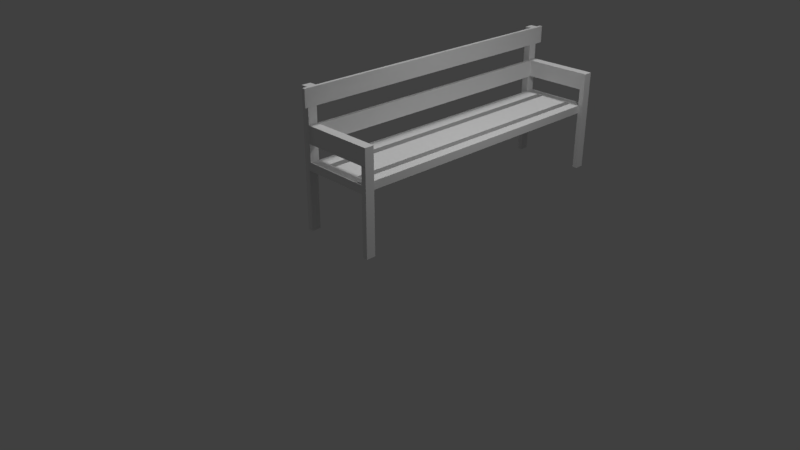 # Source: bancoUV.blend  (saved by Blender 2.79.0; exported with 4.5.12 LTS)
import bpy
from mathutils import Matrix  # noqa: F401  (used for matrix-valued properties, if any)

bpy.ops.wm.read_factory_settings(use_empty=True)
scene = bpy.context.scene
scene.name = 'Scene'

# ---- collections
col_collection_1 = bpy.data.collections.new('Collection 1'); scene.collection.children.link(col_collection_1)

# ---- world
world_world = bpy.data.worlds.new('World'); scene.world = world_world
world_world.color = (0.05088, 0.05088, 0.05088)
world_world.use_sun_shadow = False
world_world.sun_shadow_jitter_overblur = 0.0
world_world.cycles.sampling_method = 'MANUAL'

# ---- cameras
cam_camera = bpy.data.cameras.new('Camera')
cam_camera.clip_end = 100.0
cam_camera.lens = 35.0
cam_camera.sensor_width = 32.0
cam_camera.sensor_height = 18.0
cam_camera.ortho_scale = 7.314
cam_camera.dof.focus_distance = 0.0
cam_camera.dof.aperture_fstop = 128.0
cam_camera_001 = bpy.data.cameras.new('Camera.001')
cam_camera_001.clip_end = 100.0
cam_camera_001.lens = 35.0
cam_camera_001.sensor_width = 32.0
cam_camera_001.sensor_height = 18.0
cam_camera_001.ortho_scale = 7.314
cam_camera_001.dof.focus_distance = 0.0
cam_camera_001.dof.aperture_fstop = 128.0

# ---- lights
light_lamp = bpy.data.lights.new('Lamp', 'POINT')
light_lamp.transmission_factor = 0.0
light_lamp.cutoff_distance = 30.0
light_lamp.energy = 100.0
light_lamp.shadow_buffer_clip_start = 1.001
light_lamp.shadow_soft_size = 0.1
light_lamp.shadow_maximum_resolution = 0.006
light_lamp.use_absolute_resolution = True
light_sun = bpy.data.lights.new('Sun', 'SUN')
light_sun.transmission_factor = 0.0
light_sun.angle = 0.1993
light_sun.energy = 1.0
light_sun.shadow_buffer_clip_start = 0.5
light_sun.shadow_soft_size = 0.1
light_sun.shadow_cascade_max_distance = 1000.0

# ---- meshes
me_cube_002 = bpy.data.meshes.new('Cube.002')
me_cube_002.from_pydata([(-1.0, -1.0, -1.0), (-1.0, -1.0, 1.0), (-1.0, 1.0, -1.0), (-1.0, 1.0, 1.0), (1.0, -1.0, -1.0), (1.0, -1.0, 1.0), (1.0, 1.0, -1.0), (1.0, 1.0, 1.0), (-1.0, 1.0, -12.72), (-1.0, -1.0, -12.72), (1.0, 1.0, -12.72), (1.0, -1.0, -12.72), (-1.0, 1.0, -19.63), (-1.0, -1.0, -19.63), (1.0, 1.0, -19.63), (1.0, -1.0, -19.63), (-1.0, -1.0, -17.17), (1.0, -1.0, -17.17), (1.0, 1.0, -17.17), (-1.0, 1.0, -17.17), (14.06, -1.0, -19.63), (14.06, 1.0, -19.63), (14.06, 1.0, -17.17), (14.06, -1.0, -17.17), (28.33, -1.0, -17.17), (28.33, 1.0, -17.17), (28.33, 1.0, -19.63), (28.33, -1.0, -19.63), (29.25, -1.0, -1.0), (29.25, -1.0, 1.0), (29.25, 1.0, -1.0), (29.25, 1.0, 1.0), (31.25, -1.0, -1.0), (31.25, -1.0, 1.0), (31.25, 1.0, -1.0), (31.25, 1.0, 1.0), (29.25, 1.0, -12.72), (29.25, -1.0, -12.72), (31.25, 1.0, -12.72), (31.25, -1.0, -12.72), (29.25, -1.0, -17.17), (31.25, -1.0, -17.17), (31.25, 1.0, -17.17), (29.25, 1.0, -17.17), (31.24, 1.0, -19.63), (31.24, -1.0, -19.63), (31.24, -1.0, -17.17), (31.24, 1.0, -17.17), (-1.0, -64.22, -1.0), (-1.0, -64.22, 1.0), (-1.0, -62.22, -1.0), (-1.0, -62.22, 1.0), (1.0, -64.22, -1.0), (1.0, -64.22, 1.0), (1.0, -62.22, -1.0), (1.0, -62.22, 1.0), (-1.0, -62.22, -12.72), (-1.0, -64.22, -12.72), (1.0, -62.22, -12.72), (1.0, -64.22, -12.72), (-1.0, -62.22, -19.63), (-1.0, -64.22, -19.63), (1.0, -62.22, -19.63), (1.0, -64.22, -19.63), (-1.0, -64.22, -17.17), (1.0, -64.22, -17.17), (1.0, -62.22, -17.17), (-1.0, -62.22, -17.17), (14.06, -64.22, -19.63), (14.06, -62.22, -19.63), (14.06, -62.22, -17.17), (14.06, -64.22, -17.17), (28.33, -64.22, -17.17), (28.33, -62.22, -17.17), (28.33, -62.22, -19.63), (28.33, -64.22, -19.63), (29.25, -64.22, -1.0), (29.25, -64.22, 1.0), (29.25, -62.22, -1.0), (29.25, -62.22, 1.0), (31.25, -64.22, -1.0), (31.25, -64.22, 1.0), (31.25, -62.22, -1.0), (31.25, -62.22, 1.0), (29.25, -62.22, -12.72), (29.25, -64.22, -12.72), (31.25, -62.22, -12.72), (31.25, -64.22, -12.72), (29.25, -64.22, -17.17), (31.25, -64.22, -17.17), (31.25, -62.22, -17.17), (29.25, -62.22, -17.17), (31.24, -62.22, -19.63), (31.24, -64.22, -19.63), (31.24, -64.22, -17.17), (31.24, -62.22, -17.17), (28.33, -62.29, -19.63), (28.33, -62.29, -17.17), (31.24, -62.29, -19.63), (31.24, -62.29, -17.17), (28.33, 1.0, -40.47), (28.33, -1.0, -40.47), (31.24, 1.0, -40.47), (31.24, -1.0, -40.47), (28.33, -62.22, -40.47), (28.33, -64.22, -40.47), (31.24, -62.22, -40.47), (31.24, -64.22, -40.47), (31.24, -62.29, -40.47), (28.33, -62.29, -40.47), (31.24, 1.0, -24.84), (31.24, 1.0, -30.05), (31.24, 1.0, -35.26), (28.33, 1.0, -35.26), (28.33, 1.0, -30.05), (28.33, 1.0, -24.84), (28.33, -1.0, -35.26), (28.33, -1.0, -30.05), (28.33, -1.0, -24.84), (31.24, -62.29, -24.84), (31.24, -62.29, -30.05), (31.24, -62.29, -35.26), (31.24, -1.0, -35.26), (31.24, -1.0, -30.05), (31.24, -1.0, -24.84), (28.33, -62.29, -24.84), (28.33, -62.29, -30.05), (28.33, -62.29, -35.26), (-0.7866, -62.29, -19.63), (-0.7866, -62.29, -17.17), (22.5, -62.29, -19.63), (16.68, -62.29, -19.63), (10.86, -62.29, -19.63), (5.036, -62.29, -19.63), (5.036, -1.0, -19.63), (10.86, -1.0, -19.63), (16.68, -1.0, -19.63), (22.5, -1.0, -19.63), (22.5, -62.29, -17.17), (16.68, -62.29, -17.17), (10.86, -62.29, -17.17), (5.036, -62.29, -17.17), (22.5, -1.0, -17.17), (16.68, -1.0, -17.17), (10.86, -1.0, -17.17), (5.036, -1.0, -17.17), (28.33, -62.22, -24.93), (28.33, -64.22, -24.93), (31.24, -64.22, -24.93), (31.24, -62.22, -24.93), (28.33, -62.22, -30.04), (28.33, -64.22, -30.04), (31.24, -64.22, -30.04), (31.24, -62.22, -30.04), (2.89, 1.0, -30.05), (2.89, 1.0, -24.84), (2.89, -1.0, -30.05), (2.89, -1.0, -24.84), (2.89, -64.22, -30.04), (2.89, -64.22, -24.93), (2.89, -62.22, -24.93), (2.89, -62.22, -30.04), (2.89, 1.0, -30.05), (2.89, 1.0, -24.84), (2.89, -1.0, -30.05), (2.89, -1.0, -24.84), (2.89, -64.22, -30.04), (2.89, -64.22, -24.93), (2.89, -62.22, -24.93), (2.89, -62.22, -30.04), (-0.9904, 1.0, -30.05), (-0.9904, 1.0, -24.84), (-0.9904, -1.0, -30.05), (-0.9904, -1.0, -24.84), (-0.9904, -64.22, -30.04), (-0.9904, -64.22, -24.93), (-0.9904, -62.22, -24.93), (-0.9904, -62.22, -30.04), (-1.0, 1.0, -24.85), (-1.0, -1.0, -24.85), (1.0, 1.0, -24.85), (1.0, -1.0, -24.85), (-1.0, -62.22, -24.85), (-1.0, -64.22, -24.85), (1.0, -62.22, -24.85), (1.0, -64.22, -24.85), (-1.0, 1.0, -24.93), (-1.0, -1.0, -24.93), (1.0, 1.0, -24.93), (1.0, -1.0, -24.93), (-1.0, -62.22, -24.93), (-1.0, -64.22, -24.93), (1.0, -62.22, -24.93), (1.0, -64.22, -24.93), (16.68, -62.29, -17.17), (10.86, -62.29, -17.17), (16.68, -1.0, -17.17), (10.86, -1.0, -17.17), (10.86, -1.0, -19.63), (10.86, -62.29, -19.63), (7.796, -1.0, -19.63), (7.796, -1.0, -17.17), (7.796, -62.29, -17.17), (7.796, -62.29, -19.63), (16.68, -62.29, -17.17), (10.86, -62.29, -17.17), (16.68, -1.0, -17.17), (10.86, -1.0, -17.17), (19.49, -62.29, -19.63), (19.49, -1.0, -19.63), (19.49, -1.0, -17.17), (19.49, -62.29, -17.17), (0.9602, -62.29, -19.63), (0.9602, -62.29, -17.17), (0.9601, -1.0, -17.17), (0.9601, -1.0, -19.63), (27.11, -62.29, -40.47), (27.11, -1.0, -40.47), (27.11, -62.29, -35.26), (27.11, -1.0, -35.26), (27.11, -1.0, -30.05), (27.11, -1.0, -24.84), (27.11, -62.29, -24.84), (27.11, -62.29, -30.05), (28.33, -62.29, -35.26), (28.33, -62.29, -40.47), (28.33, -1.0, -40.47), (28.33, -1.0, -35.26), (27.11, -62.29, -35.26), (27.11, -62.29, -40.47), (27.11, -1.0, -40.47), (27.11, -1.0, -35.26), (28.33, -65.24, -35.26), (28.33, -65.24, -40.47), (27.11, -65.24, -35.26), (27.11, -65.24, -40.47), (27.11, 2.091, -40.47), (27.11, 2.091, -35.26), (28.33, 2.091, -40.47), (28.33, 2.091, -35.26)], [], [(0, 1, 3, 2), (2, 3, 7, 6), (6, 7, 5, 4), (4, 5, 1, 0), (2, 6, 10, 8), (7, 3, 1, 5), (17, 16, 13, 15), (0, 2, 8, 9), (6, 4, 11, 10), (4, 0, 9, 11), (14, 15, 181, 180), (19, 18, 14, 12), (14, 18, 22, 21), (16, 19, 12, 13), (9, 8, 19, 16), (10, 11, 17, 18), (8, 10, 18, 19), (11, 9, 16, 17), (15, 14, 21, 20), (18, 17, 23, 22), (17, 15, 20, 23), (43, 42, 41, 40), (20, 21, 26, 27), (23, 20, 27, 24), (21, 22, 25, 26), (22, 23, 24, 25), (28, 29, 31, 30), (30, 31, 35, 34), (34, 35, 33, 32), (32, 33, 29, 28), (30, 34, 38, 36), (35, 31, 29, 33), (26, 25, 47, 44), (28, 30, 36, 37), (34, 32, 39, 38), (32, 28, 37, 39), (37, 36, 43, 40), (38, 39, 41, 42), (36, 38, 42, 43), (39, 37, 40, 41), (44, 47, 46, 45), (116, 113, 100, 101), (25, 24, 46, 47), (46, 24, 27, 45), (48, 49, 51, 50), (50, 51, 55, 54), (54, 55, 53, 52), (52, 53, 49, 48), (50, 54, 58, 56), (55, 51, 49, 53), (65, 64, 61, 63), (48, 50, 56, 57), (54, 52, 59, 58), (52, 48, 57, 59), (62, 63, 185, 184), (67, 66, 62, 60), (62, 66, 70, 69), (64, 67, 60, 61), (57, 56, 67, 64), (58, 59, 65, 66), (56, 58, 66, 67), (59, 57, 64, 65), (63, 62, 69, 68), (66, 65, 71, 70), (65, 63, 68, 71), (91, 90, 89, 88), (68, 69, 74, 75), (71, 68, 75, 72), (69, 70, 73, 74), (70, 71, 72, 73), (76, 77, 79, 78), (78, 79, 83, 82), (82, 83, 81, 80), (80, 81, 77, 76), (78, 82, 86, 84), (83, 79, 77, 81), (74, 73, 95, 92), (76, 78, 84, 85), (82, 80, 87, 86), (80, 76, 85, 87), (85, 84, 91, 88), (86, 87, 89, 90), (84, 86, 90, 91), (87, 85, 88, 89), (92, 95, 94, 93), (113, 112, 102, 100), (73, 72, 94, 95), (72, 75, 93, 94), (97, 96, 98, 99), (151, 150, 104, 105), (27, 24, 97, 96), (101, 100, 102, 103), (105, 104, 106, 107), (230, 231, 237, 236), (152, 151, 105, 107), (224, 228, 234, 232), (121, 127, 109, 108), (153, 152, 107, 106), (101, 217, 230, 226), (112, 122, 103, 102), (150, 153, 106, 104), (44, 45, 124, 110), (110, 124, 123, 111), (111, 123, 122, 112), (117, 126, 223, 220), (98, 96, 125, 119), (119, 125, 126, 120), (120, 126, 127, 121), (117, 118, 125, 126), (26, 44, 110, 115), (115, 110, 111, 114), (114, 111, 112, 113), (27, 26, 115, 118), (118, 115, 155, 157), (117, 114, 113, 116), (212, 213, 129, 128), (212, 213, 214, 215), (24, 27, 137, 142), (143, 136, 135, 144), (97, 24, 142, 138), (139, 143, 196, 194), (96, 97, 138, 130), (130, 138, 139, 131), (131, 139, 140, 132), (132, 140, 141, 133), (27, 96, 130, 137), (136, 131, 132, 135), (74, 92, 149, 146), (92, 93, 148, 149), (93, 75, 147, 148), (75, 74, 146, 147), (146, 149, 153, 150), (149, 148, 152, 153), (148, 147, 151, 152), (151, 147, 159, 158), (159, 160, 168, 167), (161, 158, 166, 169), (146, 150, 161, 160), (115, 114, 154, 155), (150, 151, 158, 161), (114, 117, 156, 154), (117, 118, 157, 156), (147, 146, 160, 159), (165, 163, 171, 173), (166, 167, 175, 174), (154, 156, 164, 162), (156, 157, 165, 164), (160, 161, 169, 168), (158, 159, 167, 166), (157, 155, 163, 165), (155, 154, 162, 163), (173, 171, 170, 172), (175, 176, 177, 174), (163, 162, 170, 171), (169, 166, 174, 177), (167, 168, 176, 175), (162, 164, 172, 170), (164, 165, 173, 172), (168, 169, 177, 176), (179, 178, 186, 187), (180, 181, 189, 188), (61, 60, 182, 183), (13, 12, 178, 179), (63, 61, 183, 185), (15, 13, 179, 181), (60, 62, 184, 182), (12, 14, 180, 178), (186, 188, 189, 187), (190, 192, 193, 191), (185, 183, 191, 193), (182, 184, 192, 190), (181, 179, 187, 189), (178, 180, 188, 186), (184, 185, 193, 192), (183, 182, 190, 191), (140, 139, 194, 195), (137, 130, 138, 142), (134, 133, 141, 145), (194, 196, 206, 204), (198, 199, 203, 200), (135, 132, 199, 198), (132, 140, 195, 199), (144, 135, 198, 197), (143, 144, 197, 196), (200, 203, 202, 201), (195, 197, 201, 202), (197, 198, 200, 201), (199, 195, 202, 203), (204, 206, 207, 205), (196, 197, 207, 206), (197, 195, 205, 207), (195, 194, 204, 205), (204, 131, 208, 211), (208, 209, 210, 211), (131, 136, 209, 208), (206, 204, 211, 210), (136, 206, 210, 209), (118, 117, 123, 124), (145, 134, 215, 214), (117, 116, 122, 123), (116, 101, 103, 122), (27, 118, 124, 45), (109, 101, 116, 127), (141, 145, 214, 213), (133, 141, 213, 212), (134, 133, 212, 215), (218, 219, 217, 216), (222, 221, 220, 223), (126, 125, 222, 223), (127, 116, 219, 218), (101, 109, 216, 217), (125, 118, 221, 222), (118, 117, 220, 221), (109, 127, 224, 225), (218, 216, 229, 228), (127, 218, 228, 224), (116, 101, 226, 227), (219, 116, 227, 231), (217, 219, 231, 230), (216, 109, 225, 229), (233, 232, 234, 235), (225, 224, 232, 233), (229, 225, 233, 235), (228, 229, 235, 234), (239, 238, 236, 237), (231, 227, 239, 237), (227, 226, 238, 239), (226, 230, 236, 238)])
_uv = me_cube_002.uv_layers.new(name='UVMap')
_uv.uv.foreach_set('vector', [0.7896, 0.5163, 0.7896, 0.5, 0.8061, 0.5, 0.8061, 0.5163, 0.3993, 0.008402, 0.4134, 0.0, 0.4218, 0.01399, 0.4077, 0.02239, 0.8225, 0.8434, 0.8225, 0.8597, 0.8061, 0.8597, 0.8061, 0.8434, 0.1968, 0.3773, 0.2109, 0.3857, 0.2025, 0.3997, 0.1884, 0.3913, 0.3993, 0.008402, 0.4077, 0.02239, 0.3251, 0.07164, 0.3166, 0.05766, 0.05319, 0.8419, 0.05319, 0.8582, 0.03674, 0.8582, 0.03674, 0.8419, 0.08285, 0.3094, 0.07438, 0.3234, 0.05698, 0.313, 0.06545, 0.299, 0.7896, 0.5163, 0.8061, 0.5163, 0.8061, 0.612, 0.7896, 0.612, 0.8225, 0.8434, 0.8061, 0.8434, 0.8061, 0.7478, 0.8225, 0.7478, 0.1968, 0.3773, 0.1884, 0.3913, 0.1057, 0.342, 0.1142, 0.328, 0.839, 0.7661, 0.8225, 0.7661, 0.8225, 0.7236, 0.839, 0.7236, 0.2853, 0.07632, 0.2938, 0.0903, 0.2764, 0.1007, 0.2679, 0.08668, 0.2764, 0.1007, 0.2938, 0.0903, 0.3491, 0.1816, 0.3317, 0.192, 0.7896, 0.6482, 0.8061, 0.6482, 0.8061, 0.6683, 0.7896, 0.6683, 0.7896, 0.612, 0.8061, 0.612, 0.8061, 0.6482, 0.7896, 0.6482, 0.8225, 0.7478, 0.8061, 0.7478, 0.8061, 0.7115, 0.8225, 0.7115, 0.3166, 0.05766, 0.3251, 0.07164, 0.2938, 0.0903, 0.2853, 0.07632, 0.1142, 0.328, 0.1057, 0.342, 0.07438, 0.3234, 0.08285, 0.3094, 0.7217, 0.7229, 0.7053, 0.7229, 0.7053, 0.6164, 0.7217, 0.6164, 0.7546, 0.7467, 0.7382, 0.7467, 0.7382, 0.6401, 0.7546, 0.6401, 0.08285, 0.3094, 0.06545, 0.299, 0.1208, 0.2077, 0.1382, 0.218, 0.1441, 0.8582, 0.1441, 0.8419, 0.1605, 0.8419, 0.1605, 0.8582, 0.7217, 0.6164, 0.7053, 0.6164, 0.7053, 0.5, 0.7217, 0.5, 0.1382, 0.218, 0.1208, 0.2077, 0.1812, 0.1079, 0.1986, 0.1183, 0.3317, 0.192, 0.3491, 0.1816, 0.4095, 0.2814, 0.3921, 0.2918, 0.7546, 0.6401, 0.7382, 0.6401, 0.7382, 0.5238, 0.7546, 0.5238, 0.3589, 0.6773, 0.3589, 0.661, 0.3753, 0.661, 0.3753, 0.6773, 0.839, 0.7238, 0.839, 0.7075, 0.8554, 0.7075, 0.8554, 0.7238, 0.8061, 0.8434, 0.8061, 0.8597, 0.7896, 0.8597, 0.7896, 0.8434, 0.3753, 0.6773, 0.3753, 0.661, 0.3918, 0.661, 0.3918, 0.6773, 0.839, 0.7238, 0.8554, 0.7238, 0.8554, 0.8195, 0.839, 0.8195, 0.1441, 0.8419, 0.1441, 0.8582, 0.1276, 0.8582, 0.1276, 0.8419, 0.3921, 0.2918, 0.4095, 0.2814, 0.4218, 0.3018, 0.4045, 0.3121, 0.3589, 0.6773, 0.3753, 0.6773, 0.3753, 0.7729, 0.3589, 0.7729, 0.8061, 0.8434, 0.7896, 0.8434, 0.7896, 0.7478, 0.8061, 0.7478, 0.3753, 0.6773, 0.3918, 0.6773, 0.3918, 0.7729, 0.3753, 0.7729, 0.3589, 0.7729, 0.3753, 0.7729, 0.3753, 0.8092, 0.3589, 0.8092, 0.8061, 0.7478, 0.7896, 0.7478, 0.7896, 0.7115, 0.8061, 0.7115, 0.839, 0.8195, 0.8554, 0.8195, 0.8554, 0.8557, 0.839, 0.8557, 0.3753, 0.7729, 0.3918, 0.7729, 0.3918, 0.8092, 0.3753, 0.8092, 0.2766, 0.6811, 0.2766, 0.661, 0.2931, 0.661, 0.2931, 0.6811, 0.7382, 0.7892, 0.7217, 0.7892, 0.7217, 0.7467, 0.7382, 0.7467, 0.7546, 0.5238, 0.7382, 0.5238, 0.7382, 0.5, 0.7546, 0.5, 0.2109, 0.09791, 0.1986, 0.1183, 0.1812, 0.1079, 0.1935, 0.08754, 0.8061, 0.5163, 0.8061, 0.5, 0.8225, 0.5, 0.8225, 0.5163, 0.1883, 0.4081, 0.2024, 0.3997, 0.2108, 0.4137, 0.1967, 0.4221, 0.3095, 0.6773, 0.3095, 0.661, 0.326, 0.661, 0.326, 0.6773, 0.6186, 0.3773, 0.6327, 0.3857, 0.6242, 0.3997, 0.6101, 0.3913, 0.1883, 0.4081, 0.1967, 0.4221, 0.1141, 0.4713, 0.1056, 0.4573, 0.2099, 0.8582, 0.1934, 0.8582, 0.1934, 0.8419, 0.2099, 0.8419, 0.5046, 0.3094, 0.4962, 0.3234, 0.4788, 0.313, 0.4872, 0.299, 0.8061, 0.5163, 0.8225, 0.5163, 0.8225, 0.612, 0.8061, 0.612, 0.3095, 0.6773, 0.326, 0.6773, 0.326, 0.7729, 0.3095, 0.7729, 0.6186, 0.3773, 0.6101, 0.3913, 0.5275, 0.342, 0.5359, 0.328, 0.7382, 0.7467, 0.7546, 0.7467, 0.7546, 0.7892, 0.7382, 0.7892, 0.0743, 0.476, 0.08277, 0.49, 0.06537, 0.5004, 0.0569, 0.4864, 0.06537, 0.5004, 0.08277, 0.49, 0.1381, 0.5813, 0.1207, 0.5917, 0.8061, 0.6482, 0.8225, 0.6482, 0.8225, 0.6683, 0.8061, 0.6683, 0.8061, 0.612, 0.8225, 0.612, 0.8225, 0.6482, 0.8061, 0.6482, 0.3095, 0.7729, 0.326, 0.7729, 0.326, 0.8092, 0.3095, 0.8092, 0.1056, 0.4573, 0.1141, 0.4713, 0.08277, 0.49, 0.0743, 0.476, 0.5359, 0.328, 0.5275, 0.342, 0.4962, 0.3234, 0.5046, 0.3094, 0.839, 0.7229, 0.8225, 0.7229, 0.8225, 0.6164, 0.839, 0.6164, 0.7382, 0.7467, 0.7217, 0.7467, 0.7217, 0.6401, 0.7382, 0.6401, 0.5046, 0.3094, 0.4872, 0.299, 0.5425, 0.2077, 0.5599, 0.218, 0.0203, 0.8419, 0.03674, 0.8419, 0.03674, 0.8582, 0.0203, 0.8582, 0.839, 0.6164, 0.8225, 0.6164, 0.8225, 0.5, 0.839, 0.5, 0.5599, 0.218, 0.5425, 0.2077, 0.603, 0.1079, 0.6204, 0.1183, 0.1207, 0.5917, 0.1381, 0.5813, 0.1985, 0.6811, 0.1811, 0.6914, 0.7382, 0.6401, 0.7217, 0.6401, 0.7217, 0.5238, 0.7382, 0.5238, 0.3589, 0.7928, 0.3589, 0.8092, 0.3424, 0.8092, 0.3424, 0.7928, 0.3424, 0.7928, 0.3424, 0.8092, 0.326, 0.8092, 0.326, 0.7928, 0.3095, 0.7928, 0.3095, 0.8092, 0.2931, 0.8092, 0.2931, 0.7928, 0.8719, 0.8394, 0.8719, 0.8557, 0.8554, 0.8557, 0.8554, 0.8394, 0.3424, 0.7928, 0.326, 0.7928, 0.326, 0.6972, 0.3424, 0.6972, 0.3956, 0.8587, 0.3792, 0.8587, 0.3792, 0.8424, 0.3956, 0.8424, 0.1811, 0.6914, 0.1985, 0.6811, 0.2108, 0.7015, 0.1934, 0.7118, 0.3589, 0.7928, 0.3424, 0.7928, 0.3424, 0.6972, 0.3589, 0.6972, 0.3095, 0.7928, 0.2931, 0.7928, 0.2931, 0.6972, 0.3095, 0.6972, 0.8719, 0.8394, 0.8554, 0.8394, 0.8554, 0.7437, 0.8719, 0.7437, 0.3589, 0.6972, 0.3424, 0.6972, 0.3424, 0.661, 0.3589, 0.661, 0.3095, 0.6972, 0.2931, 0.6972, 0.2931, 0.661, 0.3095, 0.661, 0.3424, 0.6972, 0.326, 0.6972, 0.326, 0.661, 0.3424, 0.661, 0.8719, 0.7437, 0.8554, 0.7437, 0.8554, 0.7075, 0.8719, 0.7075, 0.2766, 0.831, 0.2766, 0.8511, 0.2602, 0.8511, 0.2602, 0.831, 0.2819, 0.3574, 0.2943, 0.3778, 0.2575, 0.3997, 0.2452, 0.3793, 0.7382, 0.5238, 0.7217, 0.5238, 0.7217, 0.5, 0.7382, 0.5, 0.6204, 0.1183, 0.603, 0.1079, 0.6153, 0.08754, 0.6327, 0.09791, 0.4025, 0.4235, 0.3822, 0.4235, 0.3822, 0.3997, 0.4025, 0.3997, 0.7217, 0.808, 0.7053, 0.808, 0.7053, 0.7229, 0.7217, 0.7229, 0.9697, 0.5, 0.9494, 0.5, 0.9494, 0.0, 0.9697, 0.0, 0.8719, 0.6758, 0.8554, 0.6758, 0.8554, 0.6521, 0.8719, 0.6521, 0.8225, 0.841, 0.839, 0.841, 0.839, 0.8647, 0.8225, 0.8647, 0.1531, 0.8419, 0.1531, 0.7994, 0.1785, 0.7994, 0.1785, 0.8419, 0.5419, 0.04382, 0.5296, 0.0642, 0.456, 0.02038, 0.4684, 0.0, 0.7896, 0.5986, 0.7796, 0.5986, 0.7796, 0.5745, 0.7896, 0.5745, 0.2537, 0.3997, 0.2537, 0.4235, 0.2108, 0.4235, 0.2108, 0.3997, 0.2766, 0.746, 0.2602, 0.746, 0.2602, 0.661, 0.2766, 0.661, 0.0, 0.0, 0.0, 0.0, 0.0, 0.0, 0.0, 0.0, 0.2766, 0.8086, 0.2931, 0.8086, 0.2931, 0.8511, 0.2766, 0.8511, 0.1077, 0.7352, 0.1201, 0.7555, 0.04653, 0.7994, 0.03419, 0.779, 0.2766, 0.6811, 0.2931, 0.6811, 0.2931, 0.7236, 0.2766, 0.7236, 0.2766, 0.7236, 0.2931, 0.7236, 0.2931, 0.7661, 0.2766, 0.7661, 0.2766, 0.7661, 0.2931, 0.7661, 0.2931, 0.8086, 0.2766, 0.8086, 0.7646, 0.5, 0.7646, 1.0, 0.7546, 1.0, 0.7546, 0.5, 0.3822, 0.3997, 0.3822, 0.4235, 0.3394, 0.4235, 0.3394, 0.3997, 0.3394, 0.3997, 0.3394, 0.4235, 0.2965, 0.4235, 0.2965, 0.3997, 0.2965, 0.3997, 0.2965, 0.4235, 0.2537, 0.4235, 0.2537, 0.3997, 0.4454, 0.8997, 0.4025, 0.8997, 0.4025, 0.3997, 0.4454, 0.3997, 0.3921, 0.2918, 0.4045, 0.3121, 0.3677, 0.334, 0.3554, 0.3136, 0.3554, 0.3136, 0.3677, 0.334, 0.331, 0.3559, 0.3187, 0.3355, 0.3187, 0.3355, 0.331, 0.3559, 0.2943, 0.3778, 0.2819, 0.3574, 0.7546, 0.8324, 0.7382, 0.8324, 0.7382, 0.7899, 0.7546, 0.7899, 0.2108, 0.661, 0.2273, 0.661, 0.2273, 0.8685, 0.2108, 0.8685, 0.7382, 0.8317, 0.7217, 0.8317, 0.7217, 0.7892, 0.7382, 0.7892, 0.3822, 0.6467, 0.4025, 0.6467, 0.4025, 0.661, 0.3822, 0.661, 0.6733, 0.5, 0.6936, 0.5, 0.6936, 1.0, 0.6733, 1.0, 0.3424, 0.8567, 0.3221, 0.8567, 0.3221, 0.8092, 0.3424, 0.8092, 0.3627, 0.8567, 0.3424, 0.8567, 0.3424, 0.8092, 0.3627, 0.8092, 0.8704, 0.0, 0.8704, 0.5, 0.8225, 0.5, 0.8225, 0.0, 0.0, 0.0, 0.0, 0.0, 0.0, 0.0, 0.0, 0.0, 0.3822, 0.4235, 0.4025, 0.4235, 0.4025, 0.471, 0.3822, 0.471, 0.3822, 0.471, 0.4025, 0.471, 0.4025, 0.5185, 0.3822, 0.5185, 0.3822, 0.5185, 0.4025, 0.5185, 0.4025, 0.566, 0.3822, 0.566, 0.3822, 0.566, 0.4025, 0.566, 0.4025, 0.6135, 0.3822, 0.6135, 0.7746, 0.5, 0.7746, 0.0, 0.8225, 3.112e-08, 0.8225, 0.5, 0.7267, 0.5, 0.7267, 0.0, 0.7746, 0.0, 0.7746, 0.5, 0.1811, 0.6914, 0.1934, 0.7118, 0.1561, 0.7341, 0.1438, 0.7137, 0.2766, 0.831, 0.2602, 0.831, 0.2602, 0.7878, 0.2766, 0.7878, 0.6153, 0.08754, 0.603, 0.1079, 0.5656, 0.0857, 0.578, 0.06531, 0.839, 0.8093, 0.8225, 0.8093, 0.8225, 0.7661, 0.839, 0.7661, 0.1438, 0.7137, 0.1561, 0.7341, 0.1201, 0.7555, 0.1077, 0.7352, 0.2766, 0.7878, 0.2602, 0.7878, 0.2602, 0.746, 0.2766, 0.746, 0.578, 0.06531, 0.5656, 0.0857, 0.5296, 0.0642, 0.5419, 0.04382, 0.5296, 0.0642, 0.5656, 0.0857, 0.4579, 0.2636, 0.4218, 0.2421, 0.0, 0.0, 0.0, 0.0, 0.0, 0.0, 0.0, 0.0, 0.0, 0.0, 0.0, 0.0, 0.0, 0.0, 0.0, 0.0, 0.1438, 0.7137, 0.1077, 0.7352, 0.0, 0.5573, 0.03607, 0.5358, 0.3554, 0.3136, 0.3187, 0.3355, 0.2109, 0.1577, 0.2477, 0.1358, 0.2437, 0.661, 0.2602, 0.661, 0.2602, 0.8685, 0.2437, 0.8685, 0.2273, 0.661, 0.2437, 0.661, 0.2437, 0.8685, 0.2273, 0.8685, 0.1077, 0.06415, 0.1445, 0.08604, 0.03673, 0.2639, 0.0, 0.242, 0.839, 0.5, 0.8554, 0.5, 0.8554, 0.7075, 0.839, 0.7075, 0.7382, 0.8634, 0.7217, 0.8634, 0.7217, 0.8317, 0.7382, 0.8317, 0.06382, 0.8411, 0.06382, 0.7994, 0.09574, 0.7994, 0.09574, 0.8411, 0.0, 0.0, 0.0, 0.0, 0.0, 0.0, 0.0, 0.0, 0.0, 0.0, 0.0, 0.0, 0.0, 0.0, 0.0, 0.0, 0.0, 0.0, 0.0, 0.0, 0.0, 0.0, 0.0, 0.0, 0.0, 0.0, 0.0, 0.0, 0.0, 0.0, 0.0, 0.0, 0.0, 0.0, 0.0, 0.0, 0.0, 0.0, 0.0, 0.0, 0.0, 0.0, 0.0, 0.0, 0.0, 0.0, 0.0, 0.0, 0.7053, 0.808, 0.7217, 0.808, 0.7217, 0.8505, 0.7053, 0.8505, 0.3627, 0.8092, 0.3792, 0.8092, 0.3792, 0.8509, 0.3627, 0.8509, 0.03191, 0.7994, 0.03191, 0.8419, 1.373e-08, 0.8419, 0.0, 0.7994, 0.8719, 0.7075, 0.8554, 0.7075, 0.8554, 0.6758, 0.8719, 0.6758, 0.7382, 0.8324, 0.7546, 0.8324, 0.7546, 0.8641, 0.7382, 0.8641, 0.8225, 0.8093, 0.839, 0.8093, 0.839, 0.841, 0.8225, 0.841, 0.06382, 0.7994, 0.06382, 0.8419, 0.03191, 0.8419, 0.03191, 0.7994, 0.1276, 0.7994, 0.1276, 0.8411, 0.09574, 0.8411, 0.09574, 0.7994, 0.7896, 0.7109, 0.8061, 0.7109, 0.8061, 0.7115, 0.7896, 0.7115, 0.839, 0.7236, 0.8225, 0.7236, 0.8225, 0.7229, 0.839, 0.7229, 0.8061, 0.6683, 0.8225, 0.6683, 0.8225, 0.7109, 0.8061, 0.7109, 0.7896, 0.6683, 0.8061, 0.6683, 0.8061, 0.7109, 0.7896, 0.7109, 0.4872, 0.299, 0.4788, 0.313, 0.442, 0.2911, 0.4504, 0.2771, 0.06545, 0.299, 0.05698, 0.313, 0.02021, 0.2911, 0.02868, 0.2771, 0.0569, 0.4864, 0.06537, 0.5004, 0.0286, 0.5223, 0.02013, 0.5083, 0.2679, 0.08668, 0.2764, 0.1007, 0.2396, 0.1226, 0.2311, 0.1086, 0.1934, 0.8582, 0.177, 0.8582, 0.177, 0.8419, 0.1934, 0.8419, 0.1605, 0.8419, 0.177, 0.8419, 0.177, 0.8582, 0.1605, 0.8582, 0.4504, 0.2771, 0.442, 0.2911, 0.4414, 0.2907, 0.4499, 0.2768, 0.02013, 0.5083, 0.0286, 0.5223, 0.02803, 0.5226, 0.01956, 0.5086, 0.02868, 0.2771, 0.02021, 0.2911, 0.01964, 0.2907, 0.02811, 0.2768, 0.2311, 0.1086, 0.2396, 0.1226, 0.239, 0.1229, 0.2306, 0.1089, 0.7382, 0.7892, 0.7546, 0.7892, 0.7546, 0.7899, 0.7382, 0.7899, 0.8061, 0.7109, 0.8225, 0.7109, 0.8225, 0.7115, 0.8061, 0.7115, 0.0, 0.0, 0.0, 0.0, 0.0, 0.0, 0.0, 0.0, 0.6733, 0.5, 0.6733, 1.0, 0.653, 1.0, 0.653, 0.5, 0.99, 0.0, 0.99, 0.5, 0.9697, 0.5, 0.9697, 1.945e-09, 0.0, 0.0, 0.0, 0.0, 0.0, 0.0, 0.0, 0.0, 0.9291, 2.626e-08, 0.9291, 0.5, 0.9039, 0.5, 0.9039, 0.0, 0.0, 0.0, 0.0, 0.0, 0.0, 0.0, 0.0, 0.0, 0.0, 0.0, 0.0, 0.0, 0.0, 0.0, 0.0, 0.0, 0.0, 0.0, 0.0, 0.0, 0.0, 0.0, 0.0, 0.0, 0.0, 0.0, 0.0, 0.0, 0.0, 0.0, 0.0, 0.0, 0.653, 0.5, 0.653, 1.0, 0.6327, 1.0, 0.6327, 0.5, 0.6074, 0.8997, 0.6074, 0.3997, 0.6326, 0.3997, 0.6326, 0.8997, 0.08412, 0.8661, 0.06382, 0.8661, 0.06382, 0.8411, 0.08412, 0.8411, 0.1044, 0.8661, 0.08412, 0.8661, 0.08412, 0.8411, 0.1044, 0.8411, 0.6806, 0.0, 0.6806, 0.5, 0.6327, 0.5, 0.6327, 0.0, 0.0, 0.0, 0.0, 0.0, 0.0, 0.0, 0.0, 0.0, 0.0, 0.0, 0.0, 0.0, 0.0, 0.0, 0.0, 0.0, 0.0, 0.0, 0.0, 0.0, 0.0, 0.0, 0.0, 0.0, 0.0, 0.8419, 0.0203, 0.8419, 0.0203, 0.8648, 0.0, 0.8648, 0.9494, 0.0, 0.9494, 0.5, 0.9291, 0.5, 0.9291, 0.0, 0.7267, 0.0, 0.7267, 0.5, 0.7037, 0.5, 0.7037, 0.0, 0.6806, 0.5, 0.6806, 0.0, 0.7037, 3.112e-08, 0.7037, 0.5, 0.1044, 0.8411, 0.1247, 0.8411, 0.1247, 0.864, 0.1044, 0.864, 0.1445, 0.08604, 0.1077, 0.06415, 0.1201, 0.04377, 0.1568, 0.06566, 0.3792, 0.8092, 0.3995, 0.8092, 0.3995, 0.8424, 0.3792, 0.8424, 0.1077, 0.06415, 0.071, 0.04227, 0.08334, 0.02189, 0.1201, 0.04377, 0.071, 0.04227, 0.03427, 0.02038, 0.04661, 0.0, 0.08334, 0.02189, 0.1812, 0.1079, 0.1445, 0.08604, 0.1568, 0.06566, 0.1935, 0.08754, 0.5739, 0.3997, 0.5739, 0.8997, 0.5311, 0.8997, 0.5311, 0.3997, 0.9039, 0.0, 0.9039, 0.5, 0.8704, 0.5, 0.8704, 3.112e-08, 0.3822, 0.6135, 0.4025, 0.6135, 0.4025, 0.6467, 0.3822, 0.6467, 0.6074, 0.3997, 0.6074, 0.8997, 0.5739, 0.8997, 0.5739, 0.3997, 0.4454, 0.8997, 0.4454, 0.3997, 0.4882, 0.3997, 0.4882, 0.8997, 0.4882, 0.8997, 0.4882, 0.3997, 0.5311, 0.3997, 0.5311, 0.8997, 0.2965, 0.4235, 0.3394, 0.4235, 0.3394, 0.4334, 0.2965, 0.4334, 0.7036, 0.5, 0.7036, 1.0, 0.6936, 1.0, 0.6936, 0.5, 0.99, 0.5, 0.99, 0.0, 1.0, 3.112e-08, 1.0, 0.5, 0.7746, 0.5, 0.7746, 1.0, 0.7646, 1.0, 0.7646, 0.5, 0.4018, 0.661, 0.4018, 0.7035, 0.3918, 0.7035, 0.3918, 0.661, 0.0, 0.0, 0.0, 0.0, 0.0, 0.0, 0.0, 0.0, 0.0, 0.0, 0.0, 0.0, 0.0, 0.0, 0.0, 0.0, 0.0, 0.0, 0.0, 0.0, 0.0, 0.0, 0.0, 0.0, 0.0, 0.0, 0.0, 0.0, 0.0, 0.0, 0.0, 0.0, 0.0, 0.0, 0.0, 0.0, 0.0, 0.0, 0.0, 0.0, 0.0, 0.0, 0.0, 0.0, 0.0, 0.0, 0.0, 0.0, 0.0, 0.0, 0.0, 0.0, 0.0, 0.0, 0.0, 0.0, 0.3918, 0.7885, 0.3918, 0.746, 0.4018, 0.746, 0.4018, 0.7885, 0.2931, 0.8517, 0.2931, 0.8092, 0.3174, 0.8092, 0.3174, 0.8517, 0.7796, 0.5504, 0.7896, 0.5504, 0.7896, 0.5745, 0.7796, 0.5745, 0.1785, 0.8419, 0.1785, 0.7994, 0.2028, 0.7994, 0.2028, 0.8419, 0.4018, 0.7035, 0.4018, 0.746, 0.3918, 0.746, 0.3918, 0.7035, 0.7796, 0.5, 0.7896, 0.5, 0.7896, 0.5252, 0.7796, 0.5252, 0.1276, 0.8419, 0.1276, 0.7994, 0.1531, 0.7994, 0.1531, 0.8419, 0.7896, 0.5504, 0.7796, 0.5504, 0.7796, 0.5252, 0.7896, 0.5252])
me_cube_002.use_remesh_preserve_volume = False
me_cube_002.use_remesh_preserve_attributes = False
me_cube_002.use_mirror_vertex_groups = False
me_cube_002.update()

# ---- objects
ob_lamp = bpy.data.objects.new('Lamp', light_lamp)
ob_camera = bpy.data.objects.new('Camera', cam_camera)
ob_camera_001 = bpy.data.objects.new('Camera.001', cam_camera_001)
ob_cube = bpy.data.objects.new('Cube', me_cube_002)
ob_sun = bpy.data.objects.new('Sun', light_sun)

# ---- transforms, parenting, visibility, modifiers, constraints
ob_lamp.location = (2.301, 2.269, 3.371)
ob_lamp.rotation_euler = (0.6503, 0.05522, 1.866)
ob_lamp.lock_rotations_4d = False
ob_lamp.empty_display_type = 'ARROWS'
ob_lamp.color = (0.0, 0.0, 0.0, 0.0)
ob_lamp.lineart.crease_threshold = 0.0
ob_camera.location = (7.481, -6.508, 5.344)
ob_camera.rotation_euler = (1.109, 0.0, 0.8149)
ob_camera.lock_rotations_4d = False
ob_camera.empty_display_type = 'ARROWS'
ob_camera.color = (0.0, 0.0, 0.0, 0.0)
ob_camera.display_type = 'WIRE'
ob_camera.lineart.crease_threshold = 0.0
ob_camera_001.location = (13.19, -5.63, 11.25)
ob_camera_001.rotation_euler = (1.025, 0.00206, 1.134)
ob_camera_001.lock_rotations_4d = False
ob_camera_001.empty_display_type = 'ARROWS'
ob_camera_001.color = (0.0, 0.0, 0.0, 0.0)
ob_camera_001.display_type = 'WIRE'
ob_camera_001.lineart.crease_threshold = 0.0
ob_cube.location = (0.0, 0.0, 0.0)
ob_cube.scale = (-0.03719, -0.07016, -0.04934)
ob_cube.lineart.crease_threshold = 0.0
ob_sun.location = (12.31, 3.387, 7.47)
ob_sun.lineart.crease_threshold = 0.0

# ---- collection membership
col_collection_1.objects.link(ob_lamp)
col_collection_1.objects.link(ob_camera)
col_collection_1.objects.link(ob_camera_001)
col_collection_1.objects.link(ob_cube)
col_collection_1.objects.link(ob_sun)

# ---- scene / render settings (as saved in the file)
scene.camera = ob_camera
scene.frame_start = 1; scene.frame_end = 250; scene.frame_set(1)
scene.render.engine = 'BLENDER_EEVEE_NEXT'
scene.render.resolution_percentage = 50
scene.render.dither_intensity = 0.0
scene.cycles.use_denoising = False
scene.cycles.samples = 128
scene.cycles.sampling_pattern = 'TABULATED_SOBOL'
scene.cycles.use_adaptive_sampling = False
scene.cycles.use_light_tree = False
scene.cycles.blur_glossy = 0.0
scene.cycles.sample_clamp_indirect = 0.0
scene.view_settings.view_transform = 'Standard'
bpy.context.view_layer.update()
